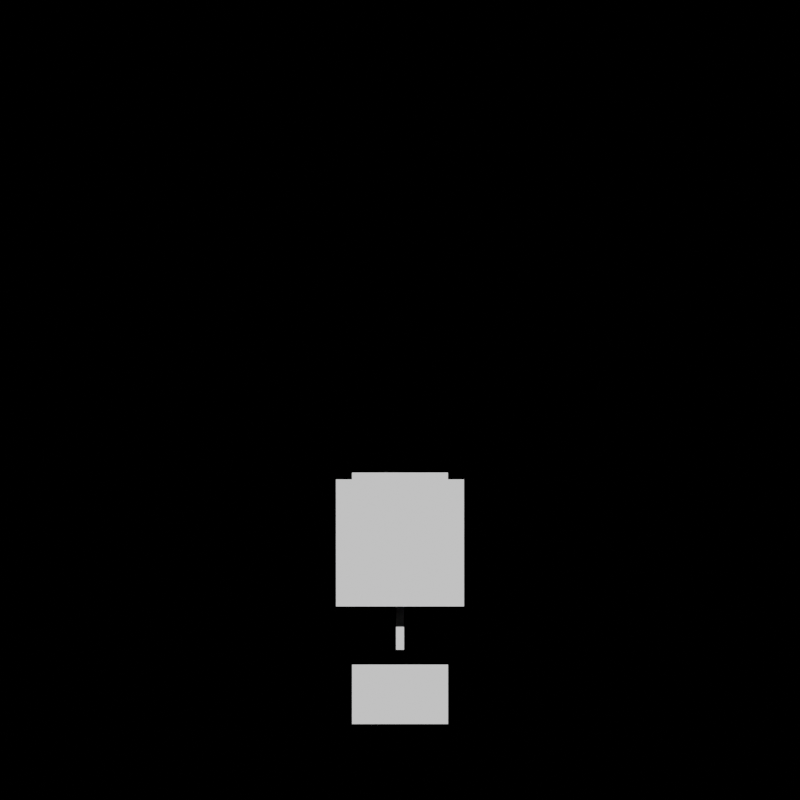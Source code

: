 # Source: table_gen.blend  (saved by Blender 5.0.119; exported with 4.5.12 LTS)
import bpy
from mathutils import Matrix  # noqa: F401  (used for matrix-valued properties, if any)

bpy.ops.wm.read_factory_settings(use_empty=True)
scene = bpy.context.scene
scene.name = 'Scene'

# ---- cameras
cam_camera = bpy.data.cameras.new('Camera')
cam_camera.type = 'ORTHO'
cam_camera.ortho_scale = 5.0

# ---- lights
light_sun = bpy.data.lights.new('Sun', 'SUN')
light_sun.energy = 5.0

# ---- meshes
me_cube = bpy.data.meshes.new('Cube')
me_cube.from_pydata([(-0.5, -0.5, -0.5), (-0.5, -0.5, 0.5), (-0.5, 0.5, -0.5), (-0.5, 0.5, 0.5), (0.5, -0.5, -0.5), (0.5, -0.5, 0.5), (0.5, 0.5, -0.5), (0.5, 0.5, 0.5)], [], [(0, 1, 3, 2), (2, 3, 7, 6), (6, 7, 5, 4), (4, 5, 1, 0), (2, 6, 4, 0), (7, 3, 1, 5)])
_uv = me_cube.uv_layers.new(name='UVMap')
_uv.uv.foreach_set('vector', [0.375, 0.0, 0.625, 0.0, 0.625, 0.25, 0.375, 0.25, 0.375, 0.25, 0.625, 0.25, 0.625, 0.5, 0.375, 0.5, 0.375, 0.5, 0.625, 0.5, 0.625, 0.75, 0.375, 0.75, 0.375, 0.75, 0.625, 0.75, 0.625, 1.0, 0.375, 1.0, 0.125, 0.5, 0.375, 0.5, 0.375, 0.75, 0.125, 0.75, 0.625, 0.5, 0.875, 0.5, 0.875, 0.75, 0.625, 0.75])
me_cube.update()
me_cube_001 = bpy.data.meshes.new('Cube.001')
me_cube_001.from_pydata([(-0.5, -0.5, -0.5), (-0.5, -0.5, 0.5), (-0.5, 0.5, -0.5), (-0.5, 0.5, 0.5), (0.5, -0.5, -0.5), (0.5, -0.5, 0.5), (0.5, 0.5, -0.5), (0.5, 0.5, 0.5)], [], [(0, 1, 3, 2), (2, 3, 7, 6), (6, 7, 5, 4), (4, 5, 1, 0), (2, 6, 4, 0), (7, 3, 1, 5)])
_uv = me_cube_001.uv_layers.new(name='UVMap')
_uv.uv.foreach_set('vector', [0.375, 0.0, 0.625, 0.0, 0.625, 0.25, 0.375, 0.25, 0.375, 0.25, 0.625, 0.25, 0.625, 0.5, 0.375, 0.5, 0.375, 0.5, 0.625, 0.5, 0.625, 0.75, 0.375, 0.75, 0.375, 0.75, 0.625, 0.75, 0.625, 1.0, 0.375, 1.0, 0.125, 0.5, 0.375, 0.5, 0.375, 0.75, 0.125, 0.75, 0.625, 0.5, 0.875, 0.5, 0.875, 0.75, 0.625, 0.75])
me_cube_001.update()
me_cube_002 = bpy.data.meshes.new('Cube.002')
me_cube_002.from_pydata([(-0.5, -0.5, -0.5), (-0.5, -0.5, 0.5), (-0.5, 0.5, -0.5), (-0.5, 0.5, 0.5), (0.5, -0.5, -0.5), (0.5, -0.5, 0.5), (0.5, 0.5, -0.5), (0.5, 0.5, 0.5)], [], [(0, 1, 3, 2), (2, 3, 7, 6), (6, 7, 5, 4), (4, 5, 1, 0), (2, 6, 4, 0), (7, 3, 1, 5)])
_uv = me_cube_002.uv_layers.new(name='UVMap')
_uv.uv.foreach_set('vector', [0.375, 0.0, 0.625, 0.0, 0.625, 0.25, 0.375, 0.25, 0.375, 0.25, 0.625, 0.25, 0.625, 0.5, 0.375, 0.5, 0.375, 0.5, 0.625, 0.5, 0.625, 0.75, 0.375, 0.75, 0.375, 0.75, 0.625, 0.75, 0.625, 1.0, 0.375, 1.0, 0.125, 0.5, 0.375, 0.5, 0.375, 0.75, 0.125, 0.75, 0.625, 0.5, 0.875, 0.5, 0.875, 0.75, 0.625, 0.75])
me_cube_002.update()
me_cube_003 = bpy.data.meshes.new('Cube.003')
me_cube_003.from_pydata([(-0.5, -0.5, -0.5), (-0.5, -0.5, 0.5), (-0.5, 0.5, -0.5), (-0.5, 0.5, 0.5), (0.5, -0.5, -0.5), (0.5, -0.5, 0.5), (0.5, 0.5, -0.5), (0.5, 0.5, 0.5)], [], [(0, 1, 3, 2), (2, 3, 7, 6), (6, 7, 5, 4), (4, 5, 1, 0), (2, 6, 4, 0), (7, 3, 1, 5)])
_uv = me_cube_003.uv_layers.new(name='UVMap')
_uv.uv.foreach_set('vector', [0.375, 0.0, 0.625, 0.0, 0.625, 0.25, 0.375, 0.25, 0.375, 0.25, 0.625, 0.25, 0.625, 0.5, 0.375, 0.5, 0.375, 0.5, 0.625, 0.5, 0.625, 0.75, 0.375, 0.75, 0.375, 0.75, 0.625, 0.75, 0.625, 1.0, 0.375, 1.0, 0.125, 0.5, 0.375, 0.5, 0.375, 0.75, 0.125, 0.75, 0.625, 0.5, 0.875, 0.5, 0.875, 0.75, 0.625, 0.75])
me_cube_003.update()

# ---- objects
ob_cube = bpy.data.objects.new('Cube', me_cube)
ob_cube_001 = bpy.data.objects.new('Cube.001', me_cube_001)
ob_cube_002 = bpy.data.objects.new('Cube.002', me_cube_002)
ob_cube_003 = bpy.data.objects.new('Cube.003', me_cube_003)
ob_sun = bpy.data.objects.new('Sun', light_sun)
ob_camera = bpy.data.objects.new('Camera', cam_camera)
ob_rotationhandle = bpy.data.objects.new('RotationHandle', None)

# ---- transforms, parenting, visibility, modifiers, constraints
ob_cube.parent = ob_rotationhandle
ob_cube.location = (0.0, 0.0, 0.8)
ob_cube.scale = (1.5, 0.8, 0.05)
ob_cube_001.parent = ob_rotationhandle
ob_cube_001.location = (-1.2, 0.0, 0.4)
ob_cube_001.scale = (0.05, 0.6, 0.4)
ob_cube_002.parent = ob_rotationhandle
ob_cube_002.location = (1.2, 0.0, 0.4)
ob_cube_002.scale = (0.05, 0.6, 0.4)
ob_cube_003.parent = ob_rotationhandle
ob_cube_003.location = (0.0, 0.0, 0.4)
ob_cube_003.scale = (1.2, 0.05, 0.05)
ob_sun.location = (5.0, -5.0, 10.0)
ob_sun.rotation_euler = (0.7854, 0.0, 0.7854)
ob_camera.location = (10.0, -10.0, 10.0)
ob_camera.rotation_euler = (1.047, 0.0, 0.7854)
ob_rotationhandle.location = (0.0, 0.0, 0.0)
ob_rotationhandle.rotation_euler = (0.0, 0.0, 5.498)

# ---- collection membership
scene.collection.objects.link(ob_cube)
scene.collection.objects.link(ob_cube_001)
scene.collection.objects.link(ob_cube_002)
scene.collection.objects.link(ob_cube_003)
scene.collection.objects.link(ob_sun)
scene.collection.objects.link(ob_camera)
scene.collection.objects.link(ob_rotationhandle)

# ---- scene / render settings (as saved in the file)
scene.camera = ob_camera
scene.frame_start = 1; scene.frame_end = 250; scene.frame_set(1)
scene.render.engine = 'BLENDER_EEVEE_NEXT'
scene.render.resolution_x = 160
scene.render.resolution_y = 160
scene.render.film_transparent = True
scene.render.bake_bias = 0.0
scene.render.bake_samples = 0
scene.cycles.sampling_pattern = 'TABULATED_SOBOL'
scene.eevee.use_volume_custom_range = False
bpy.context.view_layer.update()
